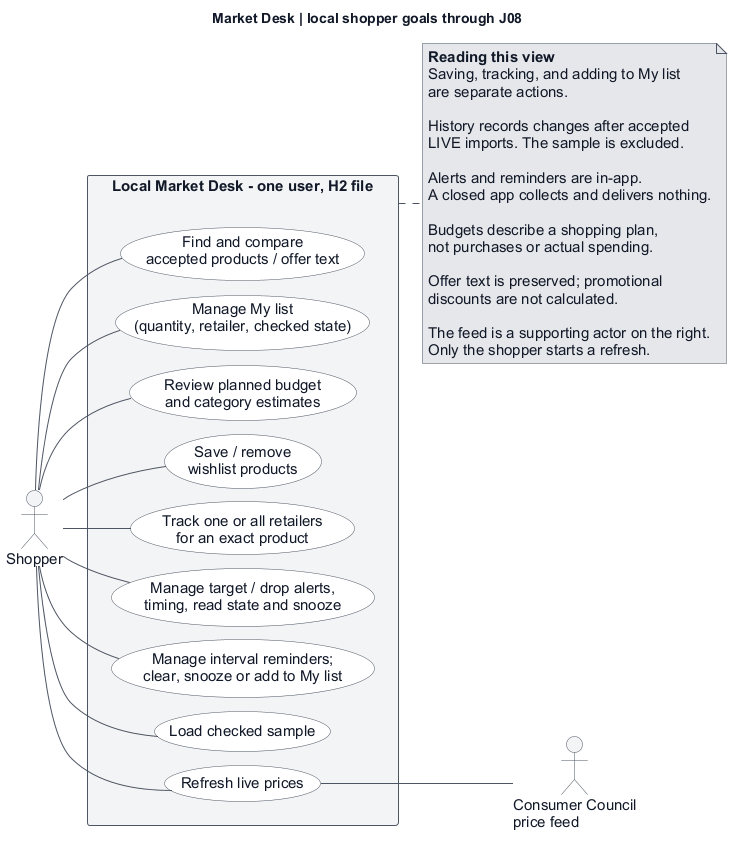

The diagram above was rendered by PlantUML. Its source (embedded in the PNG):
@startuml
left to right direction
skinparam backgroundColor #ffffff
skinparam defaultFontName Arial
skinparam defaultFontSize 15
skinparam defaultFontColor #111827
skinparam shadowing false
skinparam arrowColor #4b5563
skinparam rectangleBackgroundColor #f3f4f6
skinparam rectangleBorderColor #4b5563
skinparam usecaseBackgroundColor #ffffff
skinparam usecaseBorderColor #4b5563
skinparam actorBorderColor #4b5563
skinparam actorBackgroundColor #f3f4f6
skinparam noteBackgroundColor #e5e7eb
skinparam noteBorderColor #4b5563
skinparam nodesep 14
skinparam ranksep 30

title Market Desk | local shopper goals through J08
actor Shopper as shopper
actor "Consumer Council\nprice feed" as feed
rectangle "Local Market Desk - one user, H2 file" as App {
  usecase "Find and compare\naccepted products / offer text" as search
  usecase "Manage My list\n(quantity, retailer, checked state)" as list
  usecase "Review planned budget\nand category estimates" as budget
  usecase "Save / remove\nwishlist products" as wishlist
  usecase "Track one or all retailers\nfor an exact product" as track
  usecase "Manage target / drop alerts,\ntiming, read state and snooze" as alerts
  usecase "Manage interval reminders;\nclear, snooze or add to My list" as reminder
  usecase "Load checked sample" as sample
  usecase "Refresh live prices" as refresh
}
shopper -- search
shopper -- list
shopper -- budget
shopper -- wishlist
shopper -- track
shopper -- alerts
shopper -- reminder
shopper -- sample
shopper -- refresh
refresh -- feed
note right of App
  **Reading this view**
  Saving, tracking, and adding to My list
  are separate actions.

  History records changes after accepted
  LIVE imports. The sample is excluded.

  Alerts and reminders are in-app.
  A closed app collects and delivers nothing.

  Budgets describe a shopping plan,
  not purchases or actual spending.

  Offer text is preserved; promotional
  discounts are not calculated.

  The feed is a supporting actor on the right.
  Only the shopper starts a refresh.
end note
@enduml